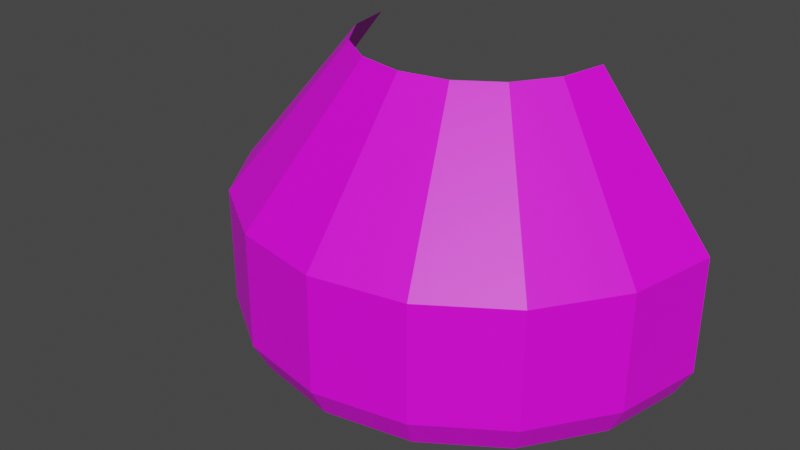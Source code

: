 # Source: model.blend  (saved by Blender 3.3.6; exported with 4.5.12 LTS)
import bpy
from mathutils import Matrix  # noqa: F401  (used for matrix-valued properties, if any)

bpy.ops.wm.read_factory_settings(use_empty=True)
scene = bpy.context.scene
scene.name = 'Scene'

# ---- images (referenced by path relative to the original .blend; pixels are not part of the script)
import os
ASSET_DIR = os.environ.get("B2B_ASSET_DIR", "")  # directory of the original .blend (textures are referenced by path, not embedded)
HERE = os.path.dirname(os.path.abspath(__file__))  # packed textures are extracted next to this script under _unpacked/

def load_image(name, relpath, width, height, colorspace="sRGB"):
    """Load a texture the original file referenced (path relative to the .blend, or extracted next to this script)."""
    p = next((c for c in (os.path.join(HERE, relpath), os.path.join(ASSET_DIR, relpath)) if relpath and os.path.exists(c)), "")
    if p:
        img = bpy.data.images.load(p, check_existing=True)
        img.name = name
    else:  # same state as the original file: an image datablock whose file is absent (Cycles renders it pink)
        img = bpy.data.images.new(name, width, height)
        img.source = "FILE"
        img.filepath = "//" + (relpath or name)
    img.colorspace_settings.name = colorspace
    return img
img_texture_png = load_image('texture.png', 'texture.png', 1024, 1024, 'sRGB')

# ---- materials (node trees are filled in below, after node groups)
mat_material_001 = bpy.data.materials.new('Material.001')
mat_material_001.use_transparent_shadow = False

# ---- material node trees
mat_material_001.use_nodes = True; mat_material_001.node_tree.nodes.clear()
_N = mat_material_001.node_tree.nodes; _L = mat_material_001.node_tree.links
n0 = _N.new('ShaderNodeBsdfPrincipled'); n0.name = 'Principled BSDF'; n0.location = (10, 300)
n0.distribution = 'GGX'
n0.subsurface_method = 'RANDOM_WALK_SKIN'
n0.inputs[3].default_value = 1.45
n0.inputs[27].default_value = (0.0, 0.0, 0.0, 1.0)
n0.inputs[28].default_value = 1.0
n1 = _N.new('ShaderNodeOutputMaterial'); n1.name = 'Material Output'; n1.location = (300, 300)
n2 = _N.new('ShaderNodeTexImage'); n2.name = 'Image Texture'; n2.location = (-280, 270)
n2.image = img_texture_png
_L.new(n0.outputs[0], n1.inputs[0])
_L.new(n2.outputs[0], n0.inputs[0])
n1.is_active_output = True

# ---- world
world_world = bpy.data.worlds.new('World'); scene.world = world_world
world_world.use_nodes = True; world_world.node_tree.nodes.clear()
_N = world_world.node_tree.nodes; _L = world_world.node_tree.links
n0 = _N.new('ShaderNodeOutputWorld'); n0.name = 'World Output'; n0.location = (300, 300)
n1 = _N.new('ShaderNodeBackground'); n1.name = 'Background'; n1.location = (10, 300)
n1.inputs[0].default_value = (0.05088, 0.05088, 0.05088, 1.0)
_L.new(n1.outputs[0], n0.inputs[0])
n0.is_active_output = True
world_world.color = (0.05088, 0.05088, 0.05088)
world_world.use_sun_shadow = False
world_world.sun_shadow_jitter_overblur = 0.0

# ---- meshes
me_cylinder = bpy.data.meshes.new('Cylinder')
me_cylinder.from_pydata([(0.4128, 0.0, 0.0508), (0.4128, 0.0, 0.2514), (0.3814, -0.158, 0.0508), (0.3814, -0.158, 0.2514), (0.2919, -0.2919, 0.0508), (0.2919, -0.2919, 0.2514), (0.158, -0.3814, 0.0508), (0.158, -0.3814, 0.2514), (0.0, -0.4128, 0.0508), (0.0, -0.4128, 0.2514), (-0.158, -0.3814, 0.0508), (-0.158, -0.3814, 0.2514), (-0.2919, -0.2919, 0.0508), (-0.2919, -0.2919, 0.2514), (-0.3814, -0.158, 0.0508), (-0.3814, -0.158, 0.2514), (-0.4128, 0.0, 0.0508), (-0.4128, 0.0, 0.2514), (0.3858, -2.511e-10, 6.579e-05), (0.3565, -0.1477, 6.579e-05), (0.2728, -0.2728, 6.579e-05), (0.1477, -0.3565, 6.579e-05), (-6.435e-11, -0.3858, 6.579e-05), (-0.1477, -0.3565, 6.579e-05), (-0.2728, -0.2728, 6.579e-05), (-0.3565, -0.1477, 6.579e-05), (-0.3858, -2.511e-10, 6.579e-05), (0.2119, -1.874e-09, 0.5), (0.1958, -0.08111, 0.5), (0.1499, -0.1499, 0.5), (0.08111, -0.1958, 0.5), (-1.193e-09, -0.2119, 0.5), (-0.08111, -0.1958, 0.5), (-0.1499, -0.1499, 0.5), (-0.1958, -0.08111, 0.5), (-0.2119, -1.874e-09, 0.5)], [], [(0, 1, 3, 2), (2, 3, 5, 4), (4, 5, 7, 6), (6, 7, 9, 8), (8, 9, 11, 10), (10, 11, 13, 12), (12, 13, 15, 14), (14, 15, 17, 16), (9, 7, 30, 31), (2, 4, 20, 19), (12, 14, 25, 24), (8, 10, 23, 22), (4, 6, 21, 20), (14, 16, 26, 25), (0, 2, 19, 18), (10, 12, 24, 23), (6, 8, 22, 21), (5, 3, 28, 29), (15, 13, 33, 34), (11, 9, 31, 32), (7, 5, 29, 30), (17, 15, 34, 35), (3, 1, 27, 28), (13, 11, 32, 33)])
_uv = me_cylinder.uv_layers.new(name='UVMap')
_uv.uv.foreach_set('vector', [0.1019, 0.03139, 0.5027, 0.03139, 0.5027, 0.06706, 0.1019, 0.06706, 0.1019, 0.06706, 0.5027, 0.06706, 0.5027, 0.1686, 0.1019, 0.1686, 0.1019, 0.1686, 0.5027, 0.1686, 0.5027, 0.3207, 0.1019, 0.3207, 0.1019, 0.3207, 0.5027, 0.3207, 0.5027, 0.5, 0.1019, 0.5, 0.1019, 0.5, 0.5027, 0.5, 0.5027, 0.6793, 0.1019, 0.6793, 0.1019, 0.6793, 0.5027, 0.6793, 0.5027, 0.8314, 0.1019, 0.8314, 0.1019, 0.8314, 0.5027, 0.8314, 0.5027, 0.9329, 0.1019, 0.9329, 0.1019, 0.9329, 0.5027, 0.9329, 0.5027, 0.9686, 0.1019, 0.9686, 0.5027, 0.5, 0.5027, 0.3207, 0.9995, 0.4079, 0.9995, 0.5, 0.1019, 0.06706, 0.1019, 0.1686, 0.0004668, 0.1903, 0.0004668, 0.09534, 0.1019, 0.8314, 0.1019, 0.9329, 0.0004667, 0.9047, 0.0004668, 0.8097, 0.1019, 0.5, 0.1019, 0.6793, 0.0004667, 0.6676, 0.0004668, 0.5, 0.1019, 0.1686, 0.1019, 0.3207, 0.0004667, 0.3324, 0.0004668, 0.1903, 0.1019, 0.9329, 0.1019, 0.9686, 0.0004666, 0.938, 0.0004667, 0.9047, 0.1019, 0.03139, 0.1019, 0.06706, 0.0004668, 0.09534, 0.0004666, 0.062, 0.1019, 0.6793, 0.1019, 0.8314, 0.0004668, 0.8097, 0.0004667, 0.6676, 0.1019, 0.3207, 0.1019, 0.5, 0.0004668, 0.5, 0.0004667, 0.3324, 0.5027, 0.1686, 0.5027, 0.06706, 0.9995, 0.2777, 0.9995, 0.3299, 0.5027, 0.9329, 0.5027, 0.8314, 0.9995, 0.6701, 0.9995, 0.7223, 0.5027, 0.6793, 0.5027, 0.5, 0.9995, 0.5, 0.9995, 0.5921, 0.5027, 0.3207, 0.5027, 0.1686, 0.9995, 0.3299, 0.9995, 0.4079, 0.5027, 0.9686, 0.5027, 0.9329, 0.9995, 0.7223, 0.9995, 0.7406, 0.5027, 0.06706, 0.5027, 0.03139, 0.9995, 0.2594, 0.9995, 0.2777, 0.5027, 0.8314, 0.5027, 0.6793, 0.9995, 0.5921, 0.9995, 0.6701])
me_cylinder.materials.append(mat_material_001)
me_cylinder.update()

# ---- objects
ob_empty = bpy.data.objects.new('Empty', img_texture_png)
ob_cylinder = bpy.data.objects.new('Cylinder', me_cylinder)

# ---- transforms, parenting, visibility, modifiers, constraints
ob_empty.location = (0.0, 0.0, 0.0)
ob_empty.rotation_euler = (1.571, -1.571, 0.0)
ob_empty.empty_display_type = 'IMAGE'
ob_empty.empty_display_size = 0.5
ob_cylinder.location = (0.0, 0.0, 0.0)

# ---- collection membership
scene.collection.objects.link(ob_empty)
scene.collection.objects.link(ob_cylinder)

# ---- scene / render settings (as saved in the file)
scene.frame_start = 1; scene.frame_end = 250; scene.frame_set(1)
scene.render.engine = 'BLENDER_EEVEE_NEXT'
scene.cycles.sampling_pattern = 'TABULATED_SOBOL'
scene.cycles.use_light_tree = False
scene.view_settings.view_transform = 'Filmic'
bpy.context.view_layer.update()

# ---- added for rendering (the .blend has no active camera and no usable light): camera, sun
cam_auto = bpy.data.cameras.new('AutoCamera')
cam_auto.lens = 50.0
cam_auto.sensor_width = 36.0
cam_auto.clip_end = 1000.0
ob_auto_camera = bpy.data.objects.new('AutoCamera', cam_auto)
scene.collection.objects.link(ob_auto_camera)
ob_auto_camera.location = (0.971247, -1.3719, 1.02704)
ob_auto_camera.rotation_euler = (1.09748, -7.21219e-08, 0.694738)
scene.camera = ob_auto_camera
light_auto_sun = bpy.data.lights.new('AutoSun', 'SUN')
light_auto_sun.energy = 3.0
light_auto_sun.angle = 0.0523599
ob_auto_sun = bpy.data.objects.new('AutoSun', light_auto_sun)
scene.collection.objects.link(ob_auto_sun)
ob_auto_sun.rotation_euler = (0.872665, 0.174533, 0.523599)
bpy.context.view_layer.update()
